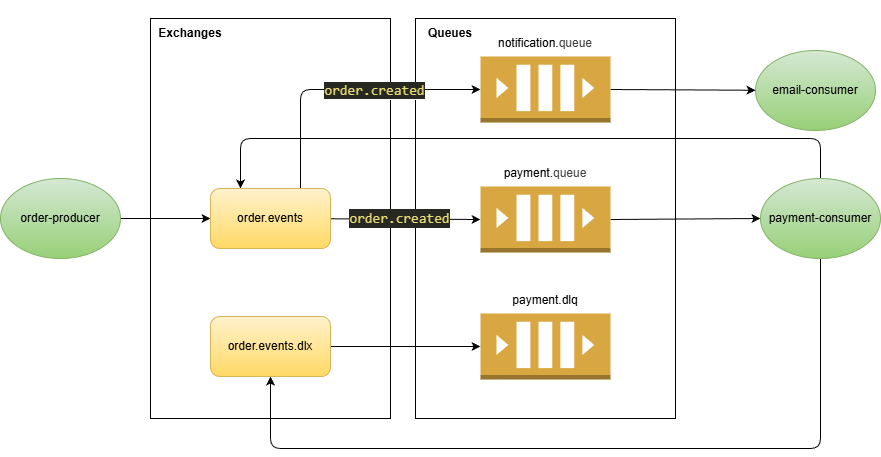

The diagram above was exported from draw.io. Its source (the exported page's mxGraphModel, read from the mxfile embedded in the PNG):
<mxGraphModel dx="825" dy="770" grid="1" gridSize="10" guides="1" tooltips="1" connect="1" arrows="1" fold="1" page="1" pageScale="1" pageWidth="850" pageHeight="1100" math="0" shadow="0">
  <root>
    <mxCell id="0" />
    <mxCell id="1" parent="0" />
    <mxCell id="61" value="" style="rounded=0;whiteSpace=wrap;html=1;" vertex="1" parent="1">
      <mxGeometry x="455" y="130" width="260" height="400" as="geometry" />
    </mxCell>
    <mxCell id="58" value="" style="rounded=0;whiteSpace=wrap;html=1;" vertex="1" parent="1">
      <mxGeometry x="190" y="130" width="240" height="400" as="geometry" />
    </mxCell>
    <mxCell id="11" style="edgeStyle=none;html=1;" edge="1" parent="1" source="7" target="2">
      <mxGeometry relative="1" as="geometry" />
    </mxCell>
    <mxCell id="7" value="order-producer" style="ellipse;whiteSpace=wrap;html=1;fillColor=#d5e8d4;gradientColor=#97d077;strokeColor=#82b366;" vertex="1" parent="1">
      <mxGeometry x="40" y="290" width="120" height="80" as="geometry" />
    </mxCell>
    <mxCell id="12" style="edgeStyle=none;html=1;entryX=0;entryY=0.5;entryDx=0;entryDy=0;entryPerimeter=0;" edge="1" parent="1" source="2" target="4">
      <mxGeometry relative="1" as="geometry" />
    </mxCell>
    <mxCell id="30" value="&lt;div style=&quot;color: rgb(248, 248, 242); background-color: rgb(39, 40, 34); font-family: Consolas, &amp;quot;Courier New&amp;quot;, monospace; font-size: 14px; line-height: 19px; white-space-collapse: preserve;&quot;&gt;&lt;span style=&quot;color: #e6db74;&quot;&gt;order.created&lt;/span&gt;&lt;/div&gt;" style="edgeLabel;html=1;align=center;verticalAlign=middle;resizable=0;points=[];" vertex="1" connectable="0" parent="12">
      <mxGeometry x="-0.0843" relative="1" as="geometry">
        <mxPoint y="-1" as="offset" />
      </mxGeometry>
    </mxCell>
    <mxCell id="14" style="edgeStyle=none;html=1;exitX=1;exitY=0.5;exitDx=0;exitDy=0;exitPerimeter=0;entryX=0;entryY=0.5;entryDx=0;entryDy=0;" edge="1" parent="1" source="4" target="65">
      <mxGeometry relative="1" as="geometry">
        <mxPoint x="755.1998237567068" y="376.7381722049113" as="targetPoint" />
      </mxGeometry>
    </mxCell>
    <mxCell id="42" value="" style="group" vertex="1" connectable="0" parent="1">
      <mxGeometry x="520" y="397" width="130" height="94" as="geometry" />
    </mxCell>
    <mxCell id="43" value="" style="outlineConnect=0;dashed=0;verticalLabelPosition=bottom;verticalAlign=top;align=center;html=1;shape=mxgraph.aws3.queue;fillColor=#D9A741;gradientColor=none;" vertex="1" parent="42">
      <mxGeometry y="28" width="130" height="66" as="geometry" />
    </mxCell>
    <mxCell id="44" value="payment.dlq" style="text;html=1;align=center;verticalAlign=middle;whiteSpace=wrap;rounded=0;" vertex="1" parent="42">
      <mxGeometry x="35" width="60" height="30" as="geometry" />
    </mxCell>
    <mxCell id="45" style="edgeStyle=none;html=1;entryX=0;entryY=0.5;entryDx=0;entryDy=0;entryPerimeter=0;" edge="1" parent="1" source="35" target="43">
      <mxGeometry relative="1" as="geometry" />
    </mxCell>
    <mxCell id="46" style="edgeStyle=orthogonalEdgeStyle;html=1;entryX=0.25;entryY=0;entryDx=0;entryDy=0;exitX=0.5;exitY=0;exitDx=0;exitDy=0;" edge="1" parent="1" source="65" target="2">
      <mxGeometry relative="1" as="geometry">
        <mxPoint x="835" y="342.28763833671746" as="sourcePoint" />
        <mxPoint x="310" y="214" as="targetPoint" />
        <Array as="points">
          <mxPoint x="860" y="250" />
          <mxPoint x="280" y="250" />
        </Array>
      </mxGeometry>
    </mxCell>
    <mxCell id="48" style="edgeStyle=orthogonalEdgeStyle;html=1;entryX=0.5;entryY=1;entryDx=0;entryDy=0;exitX=0.5;exitY=1;exitDx=0;exitDy=0;" edge="1" parent="1" source="65" target="35">
      <mxGeometry relative="1" as="geometry">
        <mxPoint x="860" y="420" as="sourcePoint" />
        <mxPoint x="310" y="521" as="targetPoint" />
        <Array as="points">
          <mxPoint x="860" y="560" />
          <mxPoint x="310" y="560" />
        </Array>
      </mxGeometry>
    </mxCell>
    <mxCell id="49" style="edgeStyle=orthogonalEdgeStyle;html=1;exitX=0.75;exitY=0;exitDx=0;exitDy=0;entryX=0;entryY=0.5;entryDx=0;entryDy=0;entryPerimeter=0;" edge="1" parent="1" source="2" target="63">
      <mxGeometry relative="1" as="geometry">
        <mxPoint x="295" y="214" as="sourcePoint" />
        <mxPoint x="510" y="171" as="targetPoint" />
      </mxGeometry>
    </mxCell>
    <mxCell id="54" value="&lt;span style=&quot;font-family: monospace; font-size: 0px; text-align: start; background-color: rgb(251, 251, 251);&quot;&gt;%3CmxGraphModel%3E%3Croot%3E%3CmxCell%20id%3D%220%22%2F%3E%3CmxCell%20id%3D%221%22%20parent%3D%220%22%2F%3E%3CmxCell%20id%3D%222%22%20value%3D%22%26lt%3Bdiv%20style%3D%26quot%3Bcolor%3A%20rgb(248%2C%20248%2C%20242)%3B%20background-color%3A%20rgb(39%2C%2040%2C%2034)%3B%20font-family%3A%20Consolas%2C%20%26amp%3Bquot%3BCourier%20New%26amp%3Bquot%3B%2C%20monospace%3B%20font-size%3A%2014px%3B%20line-height%3A%2019px%3B%20white-space-collapse%3A%20preserve%3B%26quot%3B%26gt%3B%26lt%3Bspan%20style%3D%26quot%3Bcolor%3A%20%23e6db74%3B%26quot%3B%26gt%3Border.created%26lt%3B%2Fspan%26gt%3B%26lt%3B%2Fdiv%26gt%3B%22%20style%3D%22edgeLabel%3Bhtml%3D1%3Balign%3Dcenter%3BverticalAlign%3Dmiddle%3Bresizable%3D0%3Bpoints%3D%5B%5D%3B%22%20vertex%3D%221%22%20connectable%3D%220%22%20parent%3D%221%22%3E%3CmxGeometry%20x%3D%22438.9992177003792%22%20y%3D%22273.61428198904923%22%20as%3D%22geometry%22%2F%3E%3C%2FmxCell%3E%3C%2Froot%3E%3C%2FmxGraphModel%3E&lt;/span&gt;" style="edgeLabel;html=1;align=center;verticalAlign=middle;resizable=0;points=[];" vertex="1" connectable="0" parent="49">
      <mxGeometry x="0.2963" y="4" relative="1" as="geometry">
        <mxPoint as="offset" />
      </mxGeometry>
    </mxCell>
    <mxCell id="55" value="&lt;span style=&quot;font-family: monospace; font-size: 0px; text-align: start; background-color: rgb(251, 251, 251);&quot;&gt;%3CmxGraphModel%3E%3Croot%3E%3CmxCell%20id%3D%220%22%2F%3E%3CmxCell%20id%3D%221%22%20parent%3D%220%22%2F%3E%3CmxCell%20id%3D%222%22%20value%3D%22%26lt%3Bdiv%20style%3D%26quot%3Bcolor%3A%20rgb(248%2C%20248%2C%20242)%3B%20background-color%3A%20rgb(39%2C%2040%2C%2034)%3B%20font-family%3A%20Consolas%2C%20%26amp%3Bquot%3BCourier%20New%26amp%3Bquot%3B%2C%20monospace%3B%20font-size%3A%2014px%3B%20line-height%3A%2019px%3B%20white-space-collapse%3A%20preserve%3B%26quot%3B%26gt%3B%26lt%3Bspan%20style%3D%26quot%3Bcolor%3A%20%23e6db74%3B%26quot%3B%26gt%3Border.created%26lt%3B%2Fspan%26gt%3B%26lt%3B%2Fdiv%26gt%3B%22%20style%3D%22edgeLabel%3Bhtml%3D1%3Balign%3Dcenter%3BverticalAlign%3Dmiddle%3Bresizable%3D0%3Bpoints%3D%5B%5D%3B%22%20vertex%3D%221%22%20connectable%3D%220%22%20parent%3D%221%22%3E%3CmxGeometry%20x%3D%22438.9992177003792%22%20y%3D%22273.61428198904923%22%20as%3D%22geometry%22%2F%3E%3C%2FmxCell%3E%3C%2Froot%3E%3C%2FmxGraphModel%3E&lt;/span&gt;" style="edgeLabel;html=1;align=center;verticalAlign=middle;resizable=0;points=[];" vertex="1" connectable="0" parent="49">
      <mxGeometry x="0.0899" y="-5" relative="1" as="geometry">
        <mxPoint as="offset" />
      </mxGeometry>
    </mxCell>
    <mxCell id="56" value="&lt;span style=&quot;color: rgb(230, 219, 116); font-family: Consolas, &amp;quot;Courier New&amp;quot;, monospace; font-size: 14px; white-space-collapse: preserve; background-color: rgb(39, 40, 34);&quot;&gt;order.created&lt;/span&gt;" style="edgeLabel;html=1;align=center;verticalAlign=middle;resizable=0;points=[];" vertex="1" connectable="0" parent="49">
      <mxGeometry x="0.2381" y="-2" relative="1" as="geometry">
        <mxPoint as="offset" />
      </mxGeometry>
    </mxCell>
    <mxCell id="50" value="" style="group" vertex="1" connectable="0" parent="1">
      <mxGeometry x="800" y="112" width="120" height="130" as="geometry" />
    </mxCell>
    <mxCell id="51" value="email-consumer" style="ellipse;whiteSpace=wrap;html=1;fillColor=#d5e8d4;gradientColor=#97d077;strokeColor=#82b366;" vertex="1" parent="50">
      <mxGeometry x="-5" y="50" width="120" height="80" as="geometry" />
    </mxCell>
    <mxCell id="57" style="edgeStyle=none;html=1;exitX=1;exitY=0.5;exitDx=0;exitDy=0;exitPerimeter=0;" edge="1" parent="1" source="63" target="51">
      <mxGeometry relative="1" as="geometry">
        <mxPoint x="640" y="173.08928571428578" as="sourcePoint" />
      </mxGeometry>
    </mxCell>
    <mxCell id="2" value="order.events" style="rounded=1;whiteSpace=wrap;html=1;fillColor=#fff2cc;strokeColor=#d6b656;gradientColor=#ffd966;" vertex="1" parent="1">
      <mxGeometry x="250" y="300" width="120" height="60" as="geometry" />
    </mxCell>
    <mxCell id="35" value="order.events.dlx" style="rounded=1;whiteSpace=wrap;html=1;fillColor=#fff2cc;strokeColor=#d6b656;gradientColor=#ffd966;" vertex="1" parent="1">
      <mxGeometry x="250" y="428" width="120" height="60" as="geometry" />
    </mxCell>
    <mxCell id="36" value="Exchanges" style="text;html=1;align=center;verticalAlign=middle;whiteSpace=wrap;rounded=0;fontStyle=1" vertex="1" parent="1">
      <mxGeometry x="200" y="130" width="60" height="30" as="geometry" />
    </mxCell>
    <mxCell id="9" value="" style="group" vertex="1" connectable="0" parent="1">
      <mxGeometry x="520" y="270" width="130" height="94" as="geometry" />
    </mxCell>
    <mxCell id="4" value="" style="outlineConnect=0;dashed=0;verticalLabelPosition=bottom;verticalAlign=top;align=center;html=1;shape=mxgraph.aws3.queue;fillColor=#D9A741;gradientColor=none;" vertex="1" parent="9">
      <mxGeometry y="28" width="130" height="66" as="geometry" />
    </mxCell>
    <mxCell id="5" value="payment.&lt;span style=&quot;color: rgb(63, 63, 63); background-color: transparent;&quot;&gt;queue&lt;/span&gt;" style="text;html=1;align=center;verticalAlign=middle;whiteSpace=wrap;rounded=0;" vertex="1" parent="9">
      <mxGeometry x="35" width="60" height="30" as="geometry" />
    </mxCell>
    <mxCell id="62" value="" style="group" vertex="1" connectable="0" parent="1">
      <mxGeometry x="520" y="140" width="130" height="94" as="geometry" />
    </mxCell>
    <mxCell id="63" value="" style="outlineConnect=0;dashed=0;verticalLabelPosition=bottom;verticalAlign=top;align=center;html=1;shape=mxgraph.aws3.queue;fillColor=#D9A741;gradientColor=none;" vertex="1" parent="62">
      <mxGeometry y="28" width="130" height="66" as="geometry" />
    </mxCell>
    <mxCell id="64" value="notification.&lt;span style=&quot;color: rgb(63, 63, 63); background-color: transparent;&quot;&gt;queue&lt;/span&gt;" style="text;html=1;align=center;verticalAlign=middle;whiteSpace=wrap;rounded=0;" vertex="1" parent="62">
      <mxGeometry x="35" width="60" height="30" as="geometry" />
    </mxCell>
    <mxCell id="65" value="payment-consumer" style="ellipse;whiteSpace=wrap;html=1;fillColor=#d5e8d4;gradientColor=#97d077;strokeColor=#82b366;" vertex="1" parent="1">
      <mxGeometry x="800" y="290" width="120" height="80" as="geometry" />
    </mxCell>
    <mxCell id="66" value="Queues" style="text;html=1;align=center;verticalAlign=middle;whiteSpace=wrap;rounded=0;fontStyle=1" vertex="1" parent="1">
      <mxGeometry x="460" y="130" width="60" height="30" as="geometry" />
    </mxCell>
  </root>
</mxGraphModel>